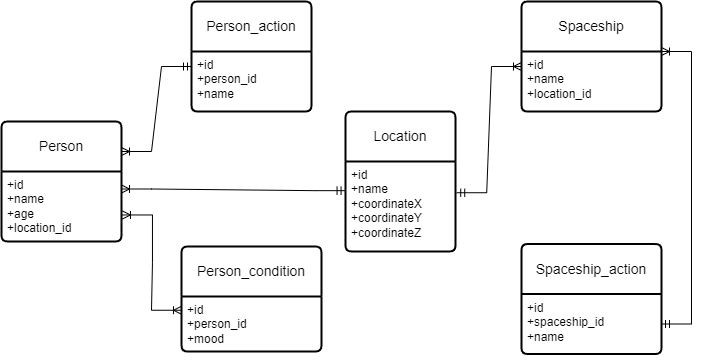

The diagram above was exported from draw.io. Its source (the exported page's mxGraphModel, read from the mxfile embedded in the PNG):
<mxGraphModel dx="1843" dy="746" grid="1" gridSize="10" guides="1" tooltips="1" connect="1" arrows="1" fold="1" page="1" pageScale="1" pageWidth="827" pageHeight="1169" math="0" shadow="0">
  <root>
    <mxCell id="0" />
    <mxCell id="1" parent="0" />
    <mxCell id="4-VNDwhowkv2FNPistLt-1" value="Person" style="swimlane;childLayout=stackLayout;horizontal=1;startSize=50;horizontalStack=0;rounded=1;fontSize=14;fontStyle=0;strokeWidth=2;resizeParent=0;resizeLast=1;shadow=0;dashed=0;align=center;arcSize=4;whiteSpace=wrap;html=1;" parent="1" vertex="1">
      <mxGeometry x="70" y="160" width="120" height="120" as="geometry" />
    </mxCell>
    <mxCell id="4-VNDwhowkv2FNPistLt-2" value="+id&lt;br&gt;+name&lt;br&gt;+age&lt;br&gt;+location_id" style="align=left;strokeColor=none;fillColor=none;spacingLeft=4;fontSize=12;verticalAlign=top;resizable=0;rotatable=0;part=1;html=1;" parent="4-VNDwhowkv2FNPistLt-1" vertex="1">
      <mxGeometry y="50" width="120" height="70" as="geometry" />
    </mxCell>
    <mxCell id="4-VNDwhowkv2FNPistLt-5" style="edgeStyle=orthogonalEdgeStyle;rounded=0;orthogonalLoop=1;jettySize=auto;html=1;exitX=0.5;exitY=1;exitDx=0;exitDy=0;" parent="4-VNDwhowkv2FNPistLt-1" source="4-VNDwhowkv2FNPistLt-2" target="4-VNDwhowkv2FNPistLt-2" edge="1">
      <mxGeometry relative="1" as="geometry" />
    </mxCell>
    <mxCell id="mJWQznsyByXq6W4bjgcV-1" value="Person_action" style="swimlane;childLayout=stackLayout;horizontal=1;startSize=50;horizontalStack=0;rounded=1;fontSize=14;fontStyle=0;strokeWidth=2;resizeParent=0;resizeLast=1;shadow=0;dashed=0;align=center;arcSize=4;whiteSpace=wrap;html=1;" vertex="1" parent="1">
      <mxGeometry x="260" y="40" width="120" height="110" as="geometry" />
    </mxCell>
    <mxCell id="mJWQznsyByXq6W4bjgcV-2" value="+id&lt;br&gt;+person_id&lt;br&gt;+name" style="align=left;strokeColor=none;fillColor=none;spacingLeft=4;fontSize=12;verticalAlign=top;resizable=0;rotatable=0;part=1;html=1;" vertex="1" parent="mJWQznsyByXq6W4bjgcV-1">
      <mxGeometry y="50" width="120" height="60" as="geometry" />
    </mxCell>
    <mxCell id="mJWQznsyByXq6W4bjgcV-3" value="Person_condition" style="swimlane;childLayout=stackLayout;horizontal=1;startSize=50;horizontalStack=0;rounded=1;fontSize=14;fontStyle=0;strokeWidth=2;resizeParent=0;resizeLast=1;shadow=0;dashed=0;align=center;arcSize=4;whiteSpace=wrap;html=1;" vertex="1" parent="1">
      <mxGeometry x="250" y="285" width="140" height="105" as="geometry" />
    </mxCell>
    <mxCell id="mJWQznsyByXq6W4bjgcV-4" value="+id&lt;br&gt;+person_id&lt;br&gt;+mood" style="align=left;strokeColor=none;fillColor=none;spacingLeft=4;fontSize=12;verticalAlign=top;resizable=0;rotatable=0;part=1;html=1;" vertex="1" parent="mJWQznsyByXq6W4bjgcV-3">
      <mxGeometry y="50" width="140" height="55" as="geometry" />
    </mxCell>
    <mxCell id="mJWQznsyByXq6W4bjgcV-6" value="Location" style="swimlane;childLayout=stackLayout;horizontal=1;startSize=50;horizontalStack=0;rounded=1;fontSize=14;fontStyle=0;strokeWidth=2;resizeParent=0;resizeLast=1;shadow=0;dashed=0;align=center;arcSize=4;whiteSpace=wrap;html=1;" vertex="1" parent="1">
      <mxGeometry x="414" y="150" width="110" height="140" as="geometry" />
    </mxCell>
    <mxCell id="mJWQznsyByXq6W4bjgcV-7" value="+id&lt;br&gt;+name&lt;br&gt;+coordinateX&lt;br&gt;+coordinateY&lt;br&gt;+coordinateZ" style="align=left;strokeColor=none;fillColor=none;spacingLeft=4;fontSize=12;verticalAlign=top;resizable=0;rotatable=0;part=1;html=1;" vertex="1" parent="mJWQznsyByXq6W4bjgcV-6">
      <mxGeometry y="50" width="110" height="90" as="geometry" />
    </mxCell>
    <mxCell id="mJWQznsyByXq6W4bjgcV-8" value="Spaceship" style="swimlane;childLayout=stackLayout;horizontal=1;startSize=50;horizontalStack=0;rounded=1;fontSize=14;fontStyle=0;strokeWidth=2;resizeParent=0;resizeLast=1;shadow=0;dashed=0;align=center;arcSize=4;whiteSpace=wrap;html=1;" vertex="1" parent="1">
      <mxGeometry x="590" y="40" width="140" height="110" as="geometry" />
    </mxCell>
    <mxCell id="mJWQznsyByXq6W4bjgcV-9" value="+id&lt;br&gt;+name&lt;br&gt;+location_id" style="align=left;strokeColor=none;fillColor=none;spacingLeft=4;fontSize=12;verticalAlign=top;resizable=0;rotatable=0;part=1;html=1;" vertex="1" parent="mJWQznsyByXq6W4bjgcV-8">
      <mxGeometry y="50" width="140" height="60" as="geometry" />
    </mxCell>
    <mxCell id="mJWQznsyByXq6W4bjgcV-10" value="Spaceship_action" style="swimlane;childLayout=stackLayout;horizontal=1;startSize=50;horizontalStack=0;rounded=1;fontSize=14;fontStyle=0;strokeWidth=2;resizeParent=0;resizeLast=1;shadow=0;dashed=0;align=center;arcSize=4;whiteSpace=wrap;html=1;" vertex="1" parent="1">
      <mxGeometry x="590" y="282.5" width="140" height="110" as="geometry" />
    </mxCell>
    <mxCell id="mJWQznsyByXq6W4bjgcV-11" value="+id&lt;br&gt;+spaceship_id&lt;br&gt;+name" style="align=left;strokeColor=none;fillColor=none;spacingLeft=4;fontSize=12;verticalAlign=top;resizable=0;rotatable=0;part=1;html=1;" vertex="1" parent="mJWQznsyByXq6W4bjgcV-10">
      <mxGeometry y="50" width="140" height="60" as="geometry" />
    </mxCell>
    <mxCell id="mJWQznsyByXq6W4bjgcV-12" style="edgeStyle=orthogonalEdgeStyle;rounded=0;orthogonalLoop=1;jettySize=auto;html=1;exitX=0.5;exitY=1;exitDx=0;exitDy=0;" edge="1" parent="mJWQznsyByXq6W4bjgcV-10" source="mJWQznsyByXq6W4bjgcV-11" target="mJWQznsyByXq6W4bjgcV-11">
      <mxGeometry relative="1" as="geometry" />
    </mxCell>
    <mxCell id="mJWQznsyByXq6W4bjgcV-14" value="" style="edgeStyle=entityRelationEdgeStyle;fontSize=12;html=1;endArrow=ERoneToMany;startArrow=ERmandOne;rounded=0;entryX=1;entryY=0.25;entryDx=0;entryDy=0;exitX=-0.004;exitY=0.324;exitDx=0;exitDy=0;exitPerimeter=0;" edge="1" parent="1" source="mJWQznsyByXq6W4bjgcV-7" target="4-VNDwhowkv2FNPistLt-2">
      <mxGeometry width="100" height="100" relative="1" as="geometry">
        <mxPoint x="400" y="240" as="sourcePoint" />
        <mxPoint x="230" y="231" as="targetPoint" />
        <Array as="points">
          <mxPoint x="210" y="180" />
        </Array>
      </mxGeometry>
    </mxCell>
    <mxCell id="mJWQznsyByXq6W4bjgcV-15" value="" style="edgeStyle=entityRelationEdgeStyle;fontSize=12;html=1;endArrow=ERoneToMany;startArrow=ERmandOne;rounded=0;entryX=1;entryY=0.25;entryDx=0;entryDy=0;exitX=0;exitY=0.25;exitDx=0;exitDy=0;" edge="1" parent="1" source="mJWQznsyByXq6W4bjgcV-2" target="4-VNDwhowkv2FNPistLt-1">
      <mxGeometry width="100" height="100" relative="1" as="geometry">
        <mxPoint x="210" y="70" as="sourcePoint" />
        <mxPoint x="228.43999999999983" y="29.999999999999957" as="targetPoint" />
        <Array as="points">
          <mxPoint x="210" y="130" />
        </Array>
      </mxGeometry>
    </mxCell>
    <mxCell id="mJWQznsyByXq6W4bjgcV-16" value="" style="edgeStyle=entityRelationEdgeStyle;fontSize=12;html=1;endArrow=ERoneToMany;startArrow=ERmandOne;rounded=0;entryX=0;entryY=0.25;entryDx=0;entryDy=0;exitX=1.011;exitY=0.347;exitDx=0;exitDy=0;exitPerimeter=0;" edge="1" parent="1" source="mJWQznsyByXq6W4bjgcV-7" target="mJWQznsyByXq6W4bjgcV-9">
      <mxGeometry width="100" height="100" relative="1" as="geometry">
        <mxPoint x="540" y="230" as="sourcePoint" />
        <mxPoint x="770" y="170" as="targetPoint" />
        <Array as="points">
          <mxPoint x="950" y="220" />
        </Array>
      </mxGeometry>
    </mxCell>
    <mxCell id="mJWQznsyByXq6W4bjgcV-20" value="" style="edgeStyle=entityRelationEdgeStyle;fontSize=12;html=1;endArrow=ERoneToMany;startArrow=ERoneToMany;rounded=0;entryX=0;entryY=0.25;entryDx=0;entryDy=0;exitX=1.008;exitY=0.621;exitDx=0;exitDy=0;exitPerimeter=0;" edge="1" parent="1" source="4-VNDwhowkv2FNPistLt-2" target="mJWQznsyByXq6W4bjgcV-4">
      <mxGeometry width="100" height="100" relative="1" as="geometry">
        <mxPoint x="130" y="410" as="sourcePoint" />
        <mxPoint x="230" y="310" as="targetPoint" />
        <Array as="points">
          <mxPoint x="170" y="380" />
        </Array>
      </mxGeometry>
    </mxCell>
    <mxCell id="mJWQznsyByXq6W4bjgcV-17" value="" style="edgeStyle=entityRelationEdgeStyle;fontSize=12;html=1;endArrow=ERoneToMany;startArrow=ERmandOne;rounded=0;entryX=1;entryY=0;entryDx=0;entryDy=0;exitX=1;exitY=0.5;exitDx=0;exitDy=0;" edge="1" parent="1" source="mJWQznsyByXq6W4bjgcV-11" target="mJWQznsyByXq6W4bjgcV-9">
      <mxGeometry width="100" height="100" relative="1" as="geometry">
        <mxPoint x="770" y="310" as="sourcePoint" />
        <mxPoint x="820" y="295.58" as="targetPoint" />
        <Array as="points">
          <mxPoint x="738.44" y="229.08" />
          <mxPoint x="810" y="325.58" />
          <mxPoint x="790" y="255.58" />
        </Array>
      </mxGeometry>
    </mxCell>
  </root>
</mxGraphModel>